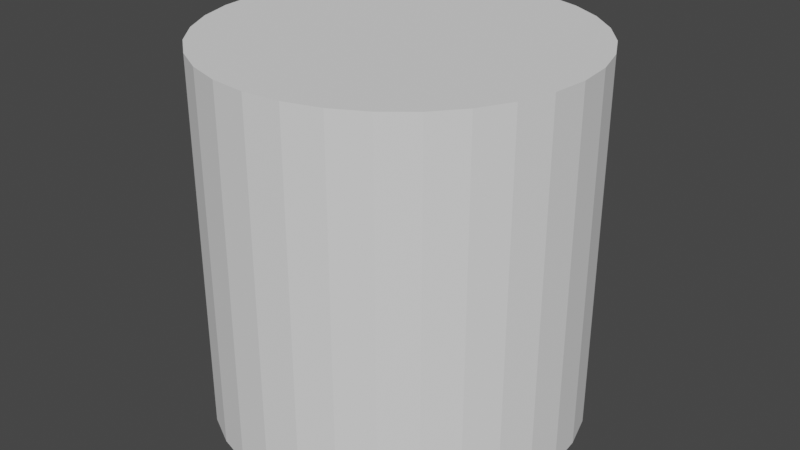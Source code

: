 # Source: Cylinder.blend  (saved by Blender 2.82.7; exported with 4.5.12 LTS)
import bpy
from mathutils import Matrix  # noqa: F401  (used for matrix-valued properties, if any)

bpy.ops.wm.read_factory_settings(use_empty=True)
scene = bpy.context.scene
scene.name = 'Scene'

# ---- collections
col_collection = bpy.data.collections.new('Collection'); scene.collection.children.link(col_collection)

# ---- world
world_world = bpy.data.worlds.new('World'); scene.world = world_world
world_world.use_nodes = True; world_world.node_tree.nodes.clear()
_N = world_world.node_tree.nodes; _L = world_world.node_tree.links
n0 = _N.new('ShaderNodeOutputWorld'); n0.name = 'World Output'; n0.location = (300, 300)
n1 = _N.new('ShaderNodeBackground'); n1.name = 'Background'; n1.location = (10, 300)
n1.inputs[0].default_value = (0.05088, 0.05088, 0.05088, 1.0)
_L.new(n1.outputs[0], n0.inputs[0])
n0.is_active_output = True
world_world.color = (0.05088, 0.05088, 0.05088)
world_world.use_sun_shadow = False
world_world.sun_shadow_jitter_overblur = 0.0

# ---- meshes
me_cylinder = bpy.data.meshes.new('Cylinder')
me_cylinder.from_pydata([(0.0, 1.0, -1.0), (0.0, 1.0, 1.0), (0.1951, 0.9808, -1.0), (0.1951, 0.9808, 1.0), (0.3827, 0.9239, -1.0), (0.3827, 0.9239, 1.0), (0.5556, 0.8315, -1.0), (0.5556, 0.8315, 1.0), (0.7071, 0.7071, -1.0), (0.7071, 0.7071, 1.0), (0.8315, 0.5556, -1.0), (0.8315, 0.5556, 1.0), (0.9239, 0.3827, -1.0), (0.9239, 0.3827, 1.0), (0.9808, 0.1951, -1.0), (0.9808, 0.1951, 1.0), (1.0, 7.55e-08, -1.0), (1.0, 7.55e-08, 1.0), (0.9808, -0.1951, -1.0), (0.9808, -0.1951, 1.0), (0.9239, -0.3827, -1.0), (0.9239, -0.3827, 1.0), (0.8315, -0.5556, -1.0), (0.8315, -0.5556, 1.0), (0.7071, -0.7071, -1.0), (0.7071, -0.7071, 1.0), (0.5556, -0.8315, -1.0), (0.5556, -0.8315, 1.0), (0.3827, -0.9239, -1.0), (0.3827, -0.9239, 1.0), (0.1951, -0.9808, -1.0), (0.1951, -0.9808, 1.0), (-3.258e-07, -1.0, -1.0), (-3.258e-07, -1.0, 1.0), (-0.1951, -0.9808, -1.0), (-0.1951, -0.9808, 1.0), (-0.3827, -0.9239, -1.0), (-0.3827, -0.9239, 1.0), (-0.5556, -0.8315, -1.0), (-0.5556, -0.8315, 1.0), (-0.7071, -0.7071, -1.0), (-0.7071, -0.7071, 1.0), (-0.8315, -0.5556, -1.0), (-0.8315, -0.5556, 1.0), (-0.9239, -0.3827, -1.0), (-0.9239, -0.3827, 1.0), (-0.9808, -0.1951, -1.0), (-0.9808, -0.1951, 1.0), (-1.0, 9.656e-07, -1.0), (-1.0, 9.656e-07, 1.0), (-0.9808, 0.1951, -1.0), (-0.9808, 0.1951, 1.0), (-0.9239, 0.3827, -1.0), (-0.9239, 0.3827, 1.0), (-0.8315, 0.5556, -1.0), (-0.8315, 0.5556, 1.0), (-0.7071, 0.7071, -1.0), (-0.7071, 0.7071, 1.0), (-0.5556, 0.8315, -1.0), (-0.5556, 0.8315, 1.0), (-0.3827, 0.9239, -1.0), (-0.3827, 0.9239, 1.0), (-0.1951, 0.9808, -1.0), (-0.1951, 0.9808, 1.0)], [], [(0, 1, 3, 2), (2, 3, 5, 4), (4, 5, 7, 6), (6, 7, 9, 8), (8, 9, 11, 10), (10, 11, 13, 12), (12, 13, 15, 14), (14, 15, 17, 16), (16, 17, 19, 18), (18, 19, 21, 20), (20, 21, 23, 22), (22, 23, 25, 24), (24, 25, 27, 26), (26, 27, 29, 28), (28, 29, 31, 30), (30, 31, 33, 32), (32, 33, 35, 34), (34, 35, 37, 36), (36, 37, 39, 38), (38, 39, 41, 40), (40, 41, 43, 42), (42, 43, 45, 44), (44, 45, 47, 46), (46, 47, 49, 48), (48, 49, 51, 50), (50, 51, 53, 52), (52, 53, 55, 54), (54, 55, 57, 56), (56, 57, 59, 58), (58, 59, 61, 60), (3, 1, 63, 61, 59, 57, 55, 53, 51, 49, 47, 45, 43, 41, 39, 37, 35, 33, 31, 29, 27, 25, 23, 21, 19, 17, 15, 13, 11, 9, 7, 5), (60, 61, 63, 62), (62, 63, 1, 0), (0, 2, 4, 6, 8, 10, 12, 14, 16, 18, 20, 22, 24, 26, 28, 30, 32, 34, 36, 38, 40, 42, 44, 46, 48, 50, 52, 54, 56, 58, 60, 62)])
_uv = me_cylinder.uv_layers.new(name='UVMap')
_uv.uv.foreach_set('vector', [1.0, 0.5, 1.0, 1.0, 0.9688, 1.0, 0.9688, 0.5, 0.9688, 0.5, 0.9688, 1.0, 0.9375, 1.0, 0.9375, 0.5, 0.9375, 0.5, 0.9375, 1.0, 0.9062, 1.0, 0.9062, 0.5, 0.9062, 0.5, 0.9062, 1.0, 0.875, 1.0, 0.875, 0.5, 0.875, 0.5, 0.875, 1.0, 0.8438, 1.0, 0.8438, 0.5, 0.8438, 0.5, 0.8438, 1.0, 0.8125, 1.0, 0.8125, 0.5, 0.8125, 0.5, 0.8125, 1.0, 0.7812, 1.0, 0.7812, 0.5, 0.7812, 0.5, 0.7812, 1.0, 0.75, 1.0, 0.75, 0.5, 0.75, 0.5, 0.75, 1.0, 0.7188, 1.0, 0.7188, 0.5, 0.7188, 0.5, 0.7188, 1.0, 0.6875, 1.0, 0.6875, 0.5, 0.6875, 0.5, 0.6875, 1.0, 0.6562, 1.0, 0.6562, 0.5, 0.6562, 0.5, 0.6562, 1.0, 0.625, 1.0, 0.625, 0.5, 0.625, 0.5, 0.625, 1.0, 0.5938, 1.0, 0.5938, 0.5, 0.5938, 0.5, 0.5938, 1.0, 0.5625, 1.0, 0.5625, 0.5, 0.5625, 0.5, 0.5625, 1.0, 0.5312, 1.0, 0.5312, 0.5, 0.5312, 0.5, 0.5312, 1.0, 0.5, 1.0, 0.5, 0.5, 0.5, 0.5, 0.5, 1.0, 0.4688, 1.0, 0.4688, 0.5, 0.4688, 0.5, 0.4688, 1.0, 0.4375, 1.0, 0.4375, 0.5, 0.4375, 0.5, 0.4375, 1.0, 0.4062, 1.0, 0.4062, 0.5, 0.4062, 0.5, 0.4062, 1.0, 0.375, 1.0, 0.375, 0.5, 0.375, 0.5, 0.375, 1.0, 0.3438, 1.0, 0.3438, 0.5, 0.3438, 0.5, 0.3438, 1.0, 0.3125, 1.0, 0.3125, 0.5, 0.3125, 0.5, 0.3125, 1.0, 0.2812, 1.0, 0.2812, 0.5, 0.2812, 0.5, 0.2812, 1.0, 0.25, 1.0, 0.25, 0.5, 0.25, 0.5, 0.25, 1.0, 0.2188, 1.0, 0.2188, 0.5, 0.2188, 0.5, 0.2188, 1.0, 0.1875, 1.0, 0.1875, 0.5, 0.1875, 0.5, 0.1875, 1.0, 0.1562, 1.0, 0.1562, 0.5, 0.1562, 0.5, 0.1562, 1.0, 0.125, 1.0, 0.125, 0.5, 0.125, 0.5, 0.125, 1.0, 0.09375, 1.0, 0.09375, 0.5, 0.09375, 0.5, 0.09375, 1.0, 0.0625, 1.0, 0.0625, 0.5, 0.2968, 0.4854, 0.25, 0.49, 0.2032, 0.4854, 0.1582, 0.4717, 0.1167, 0.4496, 0.08029, 0.4197, 0.05045, 0.3833, 0.02827, 0.3418, 0.01461, 0.2968, 0.01, 0.25, 0.01461, 0.2032, 0.02827, 0.1582, 0.05045, 0.1167, 0.08029, 0.08029, 0.1167, 0.05045, 0.1582, 0.02827, 0.2032, 0.01461, 0.25, 0.01, 0.2968, 0.01461, 0.3418, 0.02827, 0.3833, 0.05045, 0.4197, 0.08029, 0.4496, 0.1167, 0.4717, 0.1582, 0.4854, 0.2032, 0.49, 0.25, 0.4854, 0.2968, 0.4717, 0.3418, 0.4496, 0.3833, 0.4197, 0.4197, 0.3833, 0.4496, 0.3418, 0.4717, 0.0625, 0.5, 0.0625, 1.0, 0.03125, 1.0, 0.03125, 0.5, 0.03125, 0.5, 0.03125, 1.0, 0.0, 1.0, 0.0, 0.5, 0.75, 0.49, 0.7968, 0.4854, 0.8418, 0.4717, 0.8833, 0.4496, 0.9197, 0.4197, 0.9496, 0.3833, 0.9717, 0.3418, 0.9854, 0.2968, 0.99, 0.25, 0.9854, 0.2032, 0.9717, 0.1582, 0.9496, 0.1167, 0.9197, 0.08029, 0.8833, 0.05045, 0.8418, 0.02827, 0.7968, 0.01461, 0.75, 0.01, 0.7032, 0.01461, 0.6582, 0.02827, 0.6167, 0.05045, 0.5803, 0.08029, 0.5504, 0.1167, 0.5283, 0.1582, 0.5146, 0.2032, 0.51, 0.25, 0.5146, 0.2968, 0.5283, 0.3418, 0.5504, 0.3833, 0.5803, 0.4197, 0.6167, 0.4496, 0.6582, 0.4717, 0.7032, 0.4854])
me_cylinder.use_remesh_fix_poles = True
me_cylinder.use_remesh_preserve_attributes = False
me_cylinder.use_mirror_vertex_groups = False
me_cylinder.update()

# ---- objects
ob_cylinder = bpy.data.objects.new('Cylinder', me_cylinder)

# ---- transforms, parenting, visibility, modifiers, constraints
ob_cylinder.location = (0.0, 0.0, 0.0)
ob_cylinder.lineart.crease_threshold = 0.0

# ---- collection membership
col_collection.objects.link(ob_cylinder)

# ---- scene / render settings (as saved in the file)
scene.frame_start = 1; scene.frame_end = 250; scene.frame_set(1)
scene.render.engine = 'BLENDER_EEVEE_NEXT'
scene.cycles.use_denoising = False
scene.cycles.samples = 128
scene.cycles.sampling_pattern = 'TABULATED_SOBOL'
scene.cycles.use_adaptive_sampling = False
scene.cycles.use_light_tree = False
scene.view_settings.view_transform = 'Filmic'
bpy.context.view_layer.update()

# ---- added for rendering (the .blend has no active camera and no usable light): camera, sun
cam_auto = bpy.data.cameras.new('AutoCamera')
cam_auto.lens = 50.0
cam_auto.sensor_width = 36.0
cam_auto.clip_end = 1000.0
ob_auto_camera = bpy.data.objects.new('AutoCamera', cam_auto)
scene.collection.objects.link(ob_auto_camera)
ob_auto_camera.location = (3.20507, -3.84609, 2.56406)
ob_auto_camera.rotation_euler = (1.09748, -7.21219e-08, 0.694738)
scene.camera = ob_auto_camera
light_auto_sun = bpy.data.lights.new('AutoSun', 'SUN')
light_auto_sun.energy = 3.0
light_auto_sun.angle = 0.0523599
ob_auto_sun = bpy.data.objects.new('AutoSun', light_auto_sun)
scene.collection.objects.link(ob_auto_sun)
ob_auto_sun.rotation_euler = (0.872665, 0.174533, 0.523599)
bpy.context.view_layer.update()

